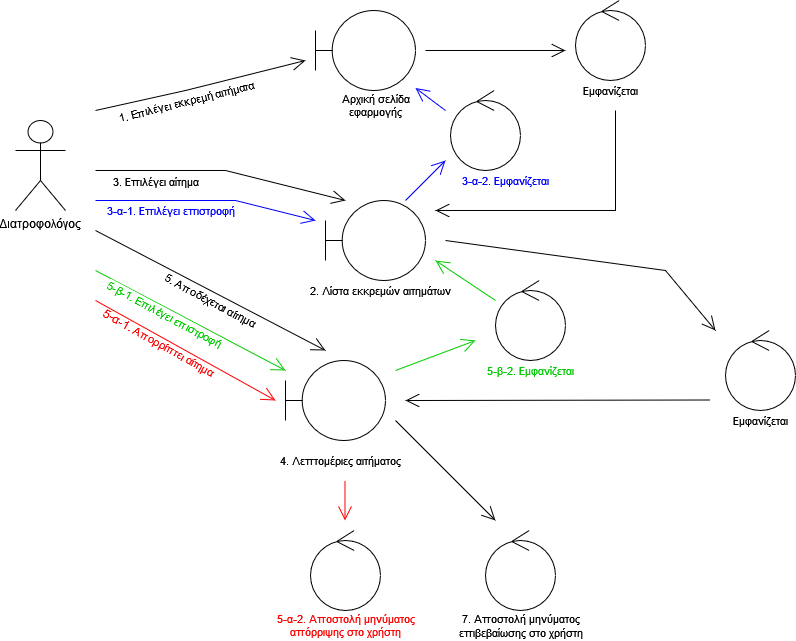

The diagram above was exported from draw.io. Its source (the exported page's mxGraphModel, read from the mxfile embedded in the PNG):
<mxGraphModel dx="1422" dy="780" grid="1" gridSize="10" guides="1" tooltips="1" connect="1" arrows="1" fold="1" page="1" pageScale="1" pageWidth="850" pageHeight="1100" math="0" shadow="0">
  <root>
    <mxCell id="0" />
    <mxCell id="1" parent="0" />
    <mxCell id="wLK_41ynYYRznmpP-UCu-1" value="Διατροφολόγος" style="shape=umlActor;verticalLabelPosition=bottom;verticalAlign=top;html=1;" parent="1" vertex="1">
      <mxGeometry x="40" y="240" width="50" height="90" as="geometry" />
    </mxCell>
    <mxCell id="wLK_41ynYYRznmpP-UCu-2" value="" style="endArrow=open;endFill=1;endSize=12;html=1;rounded=0;" parent="1" edge="1">
      <mxGeometry width="160" relative="1" as="geometry">
        <mxPoint x="120" y="230" as="sourcePoint" />
        <mxPoint x="330" y="180" as="targetPoint" />
        <Array as="points">
          <mxPoint x="210" y="210" />
        </Array>
      </mxGeometry>
    </mxCell>
    <mxCell id="wLK_41ynYYRznmpP-UCu-3" value="1. Επιλέγει εκκρεμή αιτήματα" style="edgeLabel;html=1;align=center;verticalAlign=middle;resizable=0;points=[];rotation=-14;" parent="wLK_41ynYYRznmpP-UCu-2" vertex="1" connectable="0">
      <mxGeometry x="0.4125" y="-4" relative="1" as="geometry">
        <mxPoint x="-59" y="21" as="offset" />
      </mxGeometry>
    </mxCell>
    <mxCell id="wLK_41ynYYRznmpP-UCu-4" value="" style="endArrow=open;endFill=1;endSize=12;html=1;rounded=0;" parent="1" edge="1">
      <mxGeometry width="160" relative="1" as="geometry">
        <mxPoint x="120" y="290" as="sourcePoint" />
        <mxPoint x="370" y="320" as="targetPoint" />
        <Array as="points">
          <mxPoint x="250" y="290" />
        </Array>
      </mxGeometry>
    </mxCell>
    <mxCell id="wLK_41ynYYRznmpP-UCu-5" value="&lt;font style=&quot;font-size: 11px&quot;&gt;3. Επιλέγει αίτημα&lt;/font&gt;" style="edgeLabel;html=1;align=center;verticalAlign=middle;resizable=0;points=[];rotation=0;" parent="wLK_41ynYYRznmpP-UCu-4" vertex="1" connectable="0">
      <mxGeometry x="0.225" y="-2" relative="1" as="geometry">
        <mxPoint x="-94" y="2" as="offset" />
      </mxGeometry>
    </mxCell>
    <mxCell id="wLK_41ynYYRznmpP-UCu-10" value="" style="endArrow=open;endFill=1;endSize=12;html=1;rounded=0;strokeColor=#FF0000;" parent="1" edge="1">
      <mxGeometry width="160" relative="1" as="geometry">
        <mxPoint x="120" y="420" as="sourcePoint" />
        <mxPoint x="300" y="520" as="targetPoint" />
        <Array as="points" />
      </mxGeometry>
    </mxCell>
    <mxCell id="wLK_41ynYYRznmpP-UCu-11" value="&lt;font color=&quot;#FF0000&quot;&gt;5-α-1. &lt;font style=&quot;font-size: 11px&quot;&gt;Απορρίπτει αίτημα&lt;br&gt;&lt;/font&gt;&lt;/font&gt;" style="text;html=1;align=center;verticalAlign=middle;resizable=0;points=[];autosize=1;strokeColor=none;fillColor=none;rotation=29;" parent="1" vertex="1">
      <mxGeometry x="113" y="452" width="140" height="20" as="geometry" />
    </mxCell>
    <mxCell id="wLK_41ynYYRznmpP-UCu-12" value="" style="endArrow=open;endFill=1;endSize=12;html=1;rounded=0;strokeColor=#0000FF;" parent="1" edge="1">
      <mxGeometry width="160" relative="1" as="geometry">
        <mxPoint x="120" y="320" as="sourcePoint" />
        <mxPoint x="340" y="340" as="targetPoint" />
        <Array as="points">
          <mxPoint x="260" y="320" />
        </Array>
      </mxGeometry>
    </mxCell>
    <mxCell id="wLK_41ynYYRznmpP-UCu-13" value="&lt;font style=&quot;font-size: 11px&quot; color=&quot;#0000FF&quot;&gt;3-α-1. Επιλέγει επιστροφή&lt;/font&gt;" style="text;html=1;align=center;verticalAlign=middle;resizable=0;points=[];autosize=1;strokeColor=none;fillColor=none;rotation=0;" parent="1" vertex="1">
      <mxGeometry x="125" y="320" width="140" height="20" as="geometry" />
    </mxCell>
    <mxCell id="wLK_41ynYYRznmpP-UCu-14" value="" style="shape=umlBoundary;whiteSpace=wrap;html=1;" parent="1" vertex="1">
      <mxGeometry x="340" y="130" width="100" height="80" as="geometry" />
    </mxCell>
    <mxCell id="wLK_41ynYYRznmpP-UCu-15" value="" style="endArrow=open;endFill=1;endSize=12;html=1;rounded=0;fontSize=11;" parent="1" edge="1">
      <mxGeometry width="160" relative="1" as="geometry">
        <mxPoint x="450" y="170" as="sourcePoint" />
        <mxPoint x="590" y="170" as="targetPoint" />
      </mxGeometry>
    </mxCell>
    <mxCell id="wLK_41ynYYRznmpP-UCu-16" value="Εμφανίζεται" style="text;html=1;align=center;verticalAlign=middle;resizable=0;points=[];autosize=1;strokeColor=none;fillColor=none;fontSize=11;" parent="1" vertex="1">
      <mxGeometry x="600" y="200" width="70" height="20" as="geometry" />
    </mxCell>
    <mxCell id="wLK_41ynYYRznmpP-UCu-17" value="" style="ellipse;shape=umlControl;whiteSpace=wrap;html=1;fontSize=11;" parent="1" vertex="1">
      <mxGeometry x="600" y="120" width="70" height="80" as="geometry" />
    </mxCell>
    <mxCell id="wLK_41ynYYRznmpP-UCu-18" value="&lt;div&gt;Αρχική σελίδα &lt;br&gt;&lt;/div&gt;&lt;div&gt;εφαρμογής&lt;/div&gt;" style="text;html=1;align=center;verticalAlign=middle;resizable=0;points=[];autosize=1;strokeColor=none;fillColor=none;fontSize=11;" parent="1" vertex="1">
      <mxGeometry x="360" y="210" width="80" height="30" as="geometry" />
    </mxCell>
    <mxCell id="wLK_41ynYYRznmpP-UCu-20" value="" style="endArrow=open;endFill=1;endSize=12;html=1;rounded=0;fontSize=11;" parent="1" edge="1">
      <mxGeometry width="160" relative="1" as="geometry">
        <mxPoint x="640" y="230" as="sourcePoint" />
        <mxPoint x="460" y="330" as="targetPoint" />
        <Array as="points">
          <mxPoint x="640" y="330" />
        </Array>
      </mxGeometry>
    </mxCell>
    <mxCell id="wLK_41ynYYRznmpP-UCu-21" value="" style="shape=umlBoundary;whiteSpace=wrap;html=1;fontSize=11;" parent="1" vertex="1">
      <mxGeometry x="350" y="320" width="100" height="80" as="geometry" />
    </mxCell>
    <mxCell id="wLK_41ynYYRznmpP-UCu-22" value="2. Λίστα εκκρεμών αιτημάτων" style="text;html=1;align=center;verticalAlign=middle;resizable=0;points=[];autosize=1;strokeColor=none;fillColor=none;fontSize=11;" parent="1" vertex="1">
      <mxGeometry x="325" y="400" width="160" height="20" as="geometry" />
    </mxCell>
    <mxCell id="wLK_41ynYYRznmpP-UCu-23" value="" style="shape=umlBoundary;whiteSpace=wrap;html=1;fontSize=11;" parent="1" vertex="1">
      <mxGeometry x="310" y="480" width="100" height="80" as="geometry" />
    </mxCell>
    <mxCell id="wLK_41ynYYRznmpP-UCu-24" value="4. Λεπτομέριες αιτήματος" style="text;html=1;align=center;verticalAlign=middle;resizable=0;points=[];autosize=1;strokeColor=none;fillColor=none;fontSize=11;" parent="1" vertex="1">
      <mxGeometry x="295" y="570" width="140" height="20" as="geometry" />
    </mxCell>
    <mxCell id="wLK_41ynYYRznmpP-UCu-25" value="" style="ellipse;shape=umlControl;whiteSpace=wrap;html=1;fontSize=11;" parent="1" vertex="1">
      <mxGeometry x="750" y="450" width="70" height="80" as="geometry" />
    </mxCell>
    <mxCell id="wLK_41ynYYRznmpP-UCu-27" value="" style="endArrow=open;endFill=1;endSize=12;html=1;rounded=0;fontSize=11;" parent="1" edge="1">
      <mxGeometry width="160" relative="1" as="geometry">
        <mxPoint x="470" y="360" as="sourcePoint" />
        <mxPoint x="740" y="450" as="targetPoint" />
        <Array as="points">
          <mxPoint x="690" y="390" />
        </Array>
      </mxGeometry>
    </mxCell>
    <mxCell id="wLK_41ynYYRznmpP-UCu-28" value="" style="endArrow=open;endFill=1;endSize=12;html=1;rounded=0;fontSize=11;" parent="1" edge="1">
      <mxGeometry width="160" relative="1" as="geometry">
        <mxPoint x="735" y="519.5" as="sourcePoint" />
        <mxPoint x="430" y="520" as="targetPoint" />
      </mxGeometry>
    </mxCell>
    <mxCell id="wLK_41ynYYRznmpP-UCu-29" value="Εμφανίζεται" style="text;html=1;align=center;verticalAlign=middle;resizable=0;points=[];autosize=1;strokeColor=none;fillColor=none;fontSize=11;" parent="1" vertex="1">
      <mxGeometry x="750" y="530" width="70" height="20" as="geometry" />
    </mxCell>
    <mxCell id="wLK_41ynYYRznmpP-UCu-31" value="&lt;font style=&quot;font-size: 11px&quot;&gt;7. &lt;/font&gt;&lt;font style=&quot;font-size: 11px&quot;&gt;Αποστολή μηνύματος&lt;/font&gt;&lt;div style=&quot;font-size: 11px&quot;&gt;&lt;font style=&quot;font-size: 11px&quot;&gt;επιβεβαίωσης στο χρήστη&lt;br&gt;&lt;/font&gt;&lt;/div&gt;&lt;font style=&quot;font-size: 11px&quot;&gt;&lt;/font&gt;" style="text;html=1;align=center;verticalAlign=middle;resizable=0;points=[];autosize=1;strokeColor=none;fillColor=none;fontSize=12;" parent="1" vertex="1">
      <mxGeometry x="475" y="730" width="140" height="30" as="geometry" />
    </mxCell>
    <mxCell id="wLK_41ynYYRznmpP-UCu-32" value="" style="endArrow=open;endFill=1;endSize=12;html=1;rounded=0;fontSize=11;" parent="1" edge="1">
      <mxGeometry width="160" relative="1" as="geometry">
        <mxPoint x="420" y="540" as="sourcePoint" />
        <mxPoint x="520" y="640" as="targetPoint" />
      </mxGeometry>
    </mxCell>
    <mxCell id="wLK_41ynYYRznmpP-UCu-7" value="&lt;font style=&quot;font-size: 11px&quot;&gt;5. Αποδέχεται αίτημα&lt;/font&gt;" style="text;html=1;align=center;verticalAlign=middle;resizable=0;points=[];autosize=1;strokeColor=none;fillColor=none;rotation=28;" parent="1" vertex="1">
      <mxGeometry x="175" y="410" width="120" height="20" as="geometry" />
    </mxCell>
    <mxCell id="wLK_41ynYYRznmpP-UCu-34" value="" style="endArrow=open;endFill=1;endSize=12;html=1;rounded=0;fontSize=11;" parent="1" edge="1">
      <mxGeometry width="160" relative="1" as="geometry">
        <mxPoint x="120" y="350" as="sourcePoint" />
        <mxPoint x="350" y="470" as="targetPoint" />
        <Array as="points" />
      </mxGeometry>
    </mxCell>
    <mxCell id="wLK_41ynYYRznmpP-UCu-37" value="&lt;div&gt;&lt;font color=&quot;#FF0000&quot;&gt;5-α-2. Αποστολή μηνύματος&lt;/font&gt;&lt;/div&gt;&lt;div&gt;&lt;font color=&quot;#FF0000&quot;&gt;απόρριψης στο χρήστη&lt;br&gt;&lt;/font&gt;&lt;/div&gt;" style="text;html=1;align=center;verticalAlign=middle;resizable=0;points=[];autosize=1;strokeColor=none;fillColor=none;fontSize=11;" parent="1" vertex="1">
      <mxGeometry x="295" y="730" width="150" height="30" as="geometry" />
    </mxCell>
    <mxCell id="wLK_41ynYYRznmpP-UCu-39" value="" style="endArrow=open;endFill=1;endSize=12;html=1;rounded=0;fontSize=11;strokeColor=#FF0000;" parent="1" edge="1">
      <mxGeometry width="160" relative="1" as="geometry">
        <mxPoint x="369.5" y="600" as="sourcePoint" />
        <mxPoint x="369.5" y="640" as="targetPoint" />
      </mxGeometry>
    </mxCell>
    <mxCell id="wLK_41ynYYRznmpP-UCu-40" value="" style="ellipse;shape=umlControl;whiteSpace=wrap;html=1;fontSize=11;" parent="1" vertex="1">
      <mxGeometry x="510" y="650" width="70" height="80" as="geometry" />
    </mxCell>
    <mxCell id="wLK_41ynYYRznmpP-UCu-41" value="" style="ellipse;shape=umlControl;whiteSpace=wrap;html=1;fontSize=11;" parent="1" vertex="1">
      <mxGeometry x="335" y="650" width="70" height="80" as="geometry" />
    </mxCell>
    <mxCell id="wLK_41ynYYRznmpP-UCu-43" value="" style="endArrow=open;endFill=1;endSize=12;html=1;rounded=0;fontSize=11;strokeColor=#00CC00;" parent="1" edge="1">
      <mxGeometry width="160" relative="1" as="geometry">
        <mxPoint x="120" y="390" as="sourcePoint" />
        <mxPoint x="310" y="490" as="targetPoint" />
      </mxGeometry>
    </mxCell>
    <mxCell id="wLK_41ynYYRznmpP-UCu-49" value="5-β-1. Επιλέγει επιστροφή" style="edgeLabel;html=1;align=center;verticalAlign=middle;resizable=0;points=[];fontSize=11;rotation=28;fontColor=#00CC00;" parent="wLK_41ynYYRznmpP-UCu-43" vertex="1" connectable="0">
      <mxGeometry x="-0.26" y="-2" relative="1" as="geometry">
        <mxPoint y="5" as="offset" />
      </mxGeometry>
    </mxCell>
    <mxCell id="wLK_41ynYYRznmpP-UCu-44" value="" style="ellipse;shape=umlControl;whiteSpace=wrap;html=1;fontSize=11;" parent="1" vertex="1">
      <mxGeometry x="475" y="210" width="70" height="80" as="geometry" />
    </mxCell>
    <mxCell id="wLK_41ynYYRznmpP-UCu-45" value="&lt;font color=&quot;#0000FF&quot;&gt;3-α-2. Εμφανίζεται&lt;/font&gt;" style="text;html=1;align=center;verticalAlign=middle;resizable=0;points=[];autosize=1;strokeColor=none;fillColor=none;fontSize=11;" parent="1" vertex="1">
      <mxGeometry x="480" y="290" width="100" height="20" as="geometry" />
    </mxCell>
    <mxCell id="wLK_41ynYYRznmpP-UCu-46" value="" style="endArrow=open;endFill=1;endSize=12;html=1;rounded=0;fontSize=11;strokeColor=#0000FF;" parent="1" edge="1">
      <mxGeometry width="160" relative="1" as="geometry">
        <mxPoint x="430" y="320" as="sourcePoint" />
        <mxPoint x="470" y="280" as="targetPoint" />
      </mxGeometry>
    </mxCell>
    <mxCell id="wLK_41ynYYRznmpP-UCu-47" value="" style="endArrow=open;endFill=1;endSize=12;html=1;rounded=0;fontSize=11;strokeColor=#0000FF;" parent="1" target="wLK_41ynYYRznmpP-UCu-14" edge="1">
      <mxGeometry width="160" relative="1" as="geometry">
        <mxPoint x="470" y="230" as="sourcePoint" />
        <mxPoint x="390" y="270" as="targetPoint" />
      </mxGeometry>
    </mxCell>
    <mxCell id="wLK_41ynYYRznmpP-UCu-50" value="" style="ellipse;shape=umlControl;whiteSpace=wrap;html=1;fontSize=11;" parent="1" vertex="1">
      <mxGeometry x="520" y="400" width="70" height="80" as="geometry" />
    </mxCell>
    <mxCell id="wLK_41ynYYRznmpP-UCu-51" value="&lt;font color=&quot;#00CC00&quot;&gt;5-β-2. Εμφανίζεται&lt;/font&gt;" style="text;html=1;align=center;verticalAlign=middle;resizable=0;points=[];autosize=1;strokeColor=none;fillColor=none;fontSize=11;" parent="1" vertex="1">
      <mxGeometry x="505" y="480" width="100" height="20" as="geometry" />
    </mxCell>
    <mxCell id="wLK_41ynYYRznmpP-UCu-52" value="" style="endArrow=open;endFill=1;endSize=12;html=1;rounded=0;fontSize=11;strokeColor=#00CC00;" parent="1" edge="1">
      <mxGeometry width="160" relative="1" as="geometry">
        <mxPoint x="420" y="490" as="sourcePoint" />
        <mxPoint x="500" y="460" as="targetPoint" />
      </mxGeometry>
    </mxCell>
    <mxCell id="wLK_41ynYYRznmpP-UCu-53" value="" style="endArrow=open;endFill=1;endSize=12;html=1;rounded=0;fontSize=11;strokeColor=#00CC00;" parent="1" edge="1">
      <mxGeometry width="160" relative="1" as="geometry">
        <mxPoint x="520" y="420" as="sourcePoint" />
        <mxPoint x="460" y="380" as="targetPoint" />
      </mxGeometry>
    </mxCell>
  </root>
</mxGraphModel>